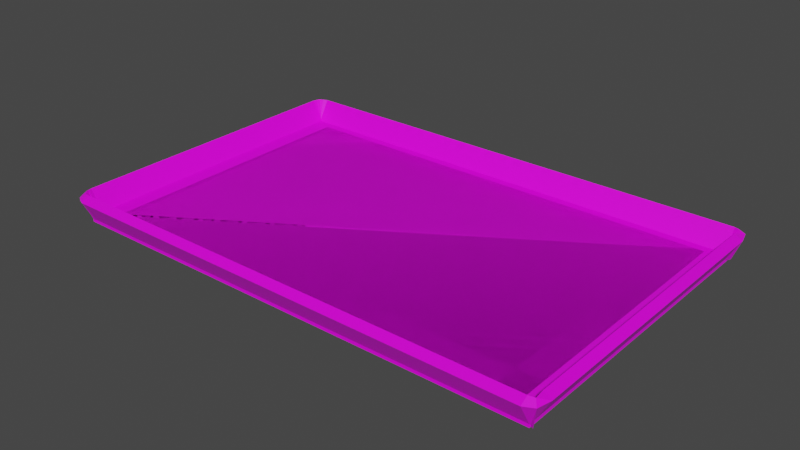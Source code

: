 # Source: plate.blend  (saved by Blender 3.2.14; exported with 4.5.12 LTS)
import bpy
from mathutils import Matrix  # noqa: F401  (used for matrix-valued properties, if any)

bpy.ops.wm.read_factory_settings(use_empty=True)
scene = bpy.context.scene
scene.name = 'Scene'

# ---- collections
col_collection = bpy.data.collections.new('Collection'); scene.collection.children.link(col_collection)

# ---- images (referenced by path relative to the original .blend; pixels are not part of the script)
import os
ASSET_DIR = os.environ.get("B2B_ASSET_DIR", "")  # directory of the original .blend (textures are referenced by path, not embedded)
HERE = os.path.dirname(os.path.abspath(__file__))  # packed textures are extracted next to this script under _unpacked/

def load_image(name, relpath, width, height, colorspace="sRGB"):
    """Load a texture the original file referenced (path relative to the .blend, or extracted next to this script)."""
    p = next((c for c in (os.path.join(HERE, relpath), os.path.join(ASSET_DIR, relpath)) if relpath and os.path.exists(c)), "")
    if p:
        img = bpy.data.images.load(p, check_existing=True)
        img.name = name
    else:  # same state as the original file: an image datablock whose file is absent (Cycles renders it pink)
        img = bpy.data.images.new(name, width, height)
        img.source = "FILE"
        img.filepath = "//" + (relpath or name)
    img.colorspace_settings.name = colorspace
    return img
img_tray_______png = load_image('tray - 복사본.png', 'tray - 복사본.png', 1024, 1024, 'sRGB')

# ---- materials (node trees are filled in below, after node groups)
mat_material_001 = bpy.data.materials.new('Material.001')
mat_material_001.alpha_threshold = 0.0
mat_material_001.use_transparent_shadow = False
mat_material_001.line_color = (0.0, 0.0, 0.0, 1.0)

# ---- material node trees
mat_material_001.use_nodes = True; mat_material_001.node_tree.nodes.clear()
_N = mat_material_001.node_tree.nodes; _L = mat_material_001.node_tree.links
n0 = _N.new('ShaderNodeOutputMaterial'); n0.name = 'Material Output'; n0.location = (300, 300)
n1 = _N.new('ShaderNodeBsdfPrincipled'); n1.name = 'Principled BSDF'; n1.location = (10, 300)
n1.distribution = 'GGX'
n1.subsurface_method = 'RANDOM_WALK_SKIN'
n1.inputs[2].default_value = 0.4
n1.inputs[3].default_value = 1.45
n1.inputs[27].default_value = (0.0, 0.0, 0.0, 1.0)
n1.inputs[28].default_value = 1.0
n2 = _N.new('ShaderNodeTexImage'); n2.name = 'Image Texture'; n2.location = (-280, 275)
n2.image = img_tray_______png
_L.new(n1.outputs[0], n0.inputs[0])
_L.new(n2.outputs[0], n1.inputs[0])
n0.is_active_output = True

# ---- world
world_world = bpy.data.worlds.new('World'); scene.world = world_world
world_world.use_nodes = True; world_world.node_tree.nodes.clear()
_N = world_world.node_tree.nodes; _L = world_world.node_tree.links
n0 = _N.new('ShaderNodeOutputWorld'); n0.name = 'World Output'; n0.location = (300, 300)
n1 = _N.new('ShaderNodeBackground'); n1.name = 'Background'; n1.location = (10, 300)
n1.inputs[0].default_value = (0.05088, 0.05088, 0.05088, 1.0)
_L.new(n1.outputs[0], n0.inputs[0])
n0.is_active_output = True
world_world.color = (0.05088, 0.05088, 0.05088)
world_world.use_sun_shadow = False
world_world.sun_shadow_jitter_overblur = 0.0

# ---- meshes
me_cube_003 = bpy.data.meshes.new('Cube.003')
me_cube_003.from_pydata([(-1.603, -10.67, -1.76), (-1.549, -10.67, -0.7597), (-1.603, 10.66, -1.76), (-1.549, 10.66, -0.7597), (-1.503, 9.998, -0.06323), (-1.503, 9.998, -2.063), (1.511, 9.998, -0.06324), (1.511, 9.998, -2.063), (-1.503, -10.0, -0.06323), (-1.503, -10.0, -2.063), (1.511, -10.0, -0.06324), (1.511, -10.0, -2.063), (-1.61, 11.11, -0.06323), (-1.61, 11.11, -2.063), (1.619, 11.11, -0.06324), (1.619, 11.11, -2.063), (-1.61, -11.11, -0.06323), (-1.61, -11.11, -2.063), (1.619, -11.11, -0.06324), (1.619, -11.11, -2.063), (-1.603, 11.05, -0.06816), (-1.603, 11.05, -2.058), (1.611, 11.05, -0.06816), (1.611, 11.05, -2.058), (-1.603, -11.06, -0.06816), (-1.603, -11.06, -2.058), (1.611, -11.06, -0.06816), (1.611, -11.06, -2.058), (-1.503, -10.0, -0.06816), (-1.503, -10.0, -2.058), (-1.495, -10.0, -2.058), (1.504, -10.0, -0.06816), (-1.503, 9.998, -0.06816), (-1.503, 9.998, -2.058), (1.511, 9.998, -0.06816), (1.511, 9.998, -2.058), (-1.495, 9.998, -0.06816), (1.457, 9.998, -0.06817), (1.504, 9.998, -2.058), (1.511, -10.0, -0.06816), (1.511, -10.0, -2.058), (1.457, 9.998, -0.06324), (-1.449, 9.998, -2.063), (1.457, -10.0, -2.063), (-1.449, -10.0, -0.06324), (1.705, -10.67, 3.436), (1.651, -10.67, 4.436), (1.612, -10.67, -1.76), (1.558, -10.67, -0.7597), (1.705, 10.66, 3.436), (1.651, 10.66, 4.436), (1.612, 10.66, -1.76), (1.558, 10.66, -0.7597), (1.618, -11.04, -1.76), (1.618, -10.46, -0.7597), (1.618, -12.04, 3.436), (1.618, -11.46, 4.436), (-1.627, -11.04, -1.76), (-1.627, -10.46, -0.7597), (-1.627, -12.04, 3.436), (-1.627, -11.46, 4.436), (1.618, 12.04, 3.436), (1.618, 11.46, 4.436), (1.618, 11.04, -1.76), (1.618, 10.46, -0.7597), (-1.627, 12.04, 3.436), (-1.627, 11.46, 4.436), (-1.627, 11.04, -1.76), (-1.627, 10.46, -0.7597), (1.641, -11.15, -1.76), (1.616, -10.84, -0.7597), (1.659, -11.38, 4.436), (1.684, -11.69, 3.436), (1.635, 11.11, -1.76), (1.681, 11.62, 3.436), (1.654, 11.32, 4.436), (1.609, 10.81, -0.7597), (-1.66, -10.67, -1.76), (-1.606, -10.67, -0.7597), (-1.753, -10.67, 3.436), (-1.699, -10.67, 4.436), (-1.66, 10.66, -1.76), (-1.606, 10.66, -0.7597), (-1.753, 10.66, 3.436), (-1.699, 10.66, 4.436), (-1.661, 11.11, -2.063), (-1.661, -11.11, -2.063), (-1.661, 11.11, -0.06323), (-1.661, -11.11, -0.06323), (-1.647, 11.0, -1.76), (-1.661, 11.0, -1.76), (-1.663, 10.81, -1.76), (-1.735, 11.04, 3.436), (-1.709, 11.48, 3.436), (-1.672, 11.73, 3.436), (-1.693, 10.91, 4.436), (-1.681, 11.2, 4.436), (-1.657, 11.31, 4.436), (-1.621, 10.68, -0.7597), (-1.633, 10.72, -0.7597), (-1.632, 10.58, -0.7597), (-1.664, -11.88, 3.436), (-1.701, -11.63, 3.436), (-1.727, -11.2, 3.436), (-1.661, -10.9, -1.76), (-1.658, -11.08, -1.76), (-1.645, -11.09, -1.76), (-1.623, -10.73, -0.7597), (-1.634, -10.76, -0.7597), (-1.634, -10.63, -0.7597), (-1.689, -11.03, 4.436), (-1.676, -11.31, 4.436), (-1.653, -11.42, 4.436)], [], [(2, 3, 1, 0), (4, 8, 44, 10, 6, 41), (7, 35, 40, 11), (11, 40, 39, 10, 44, 8, 28, 29, 9, 43), (9, 5, 42, 7, 11, 43), (5, 33, 32, 4, 41, 6, 34, 35, 7, 42), (9, 29, 33, 5), (12, 14, 6, 4, 8, 16), (15, 19, 18, 14), (19, 17, 16, 18), (17, 19, 11, 9, 5, 13), (13, 15, 14, 12), (13, 12, 87, 85), (20, 24, 26, 31, 28, 32, 36, 37, 22), (23, 22, 26, 27), (27, 26, 24, 25), (25, 21, 23, 35, 38, 33, 29), (21, 20, 22, 23), (25, 24, 20, 21), (29, 28, 32, 33), (28, 8, 4, 32), (13, 5, 7, 11, 19, 15), (7, 5, 9, 11), (22, 37, 34, 39, 31, 26), (30, 40, 35, 23, 27, 25, 29), (35, 34, 39, 40), (34, 6, 10, 39), (16, 8, 10, 6, 14, 18), (10, 8, 4, 6), (70, 71, 46, 48), (47, 48, 52, 51), (74, 75, 50, 49), (49, 50, 46, 45), (47, 51, 49, 45), (52, 48, 46, 50), (69, 70, 48, 47), (55, 56, 60, 59), (106, 109, 58, 57), (57, 58, 54, 53), (55, 59, 57, 53), (60, 56, 54, 58), (73, 74, 49, 51), (63, 64, 68, 67), (94, 97, 66, 65), (65, 66, 62, 61), (63, 67, 65, 61), (68, 64, 62, 66), (71, 72, 45, 46), (72, 69, 47, 45), (55, 53, 69, 72), (56, 55, 72, 71), (53, 54, 70, 69), (54, 56, 71, 70), (75, 76, 52, 50), (76, 73, 51, 52), (64, 63, 73, 76), (62, 64, 76, 75), (63, 61, 74, 73), (61, 62, 75, 74), (101, 106, 57, 59), (79, 80, 84, 83), (89, 94, 65, 67), (79, 83, 81, 77), (84, 80, 78, 82), (86, 85, 87, 88), (16, 17, 86, 88), (17, 13, 85, 86), (12, 16, 88, 87), (97, 100, 68, 66), (100, 89, 67, 68), (82, 81, 91, 98), (98, 91, 90, 99), (99, 90, 89, 100), (84, 82, 98, 95), (95, 98, 99, 96), (96, 99, 100, 97), (81, 83, 92, 91), (91, 92, 93, 90), (90, 93, 94, 89), (83, 84, 95, 92), (92, 95, 96, 93), (93, 96, 97, 94), (109, 112, 60, 58), (112, 101, 59, 60), (80, 79, 103, 110), (110, 103, 102, 111), (111, 102, 101, 112), (78, 80, 110, 107), (107, 110, 111, 108), (108, 111, 112, 109), (79, 77, 104, 103), (103, 104, 105, 102), (102, 105, 106, 101), (77, 78, 107, 104), (104, 107, 108, 105), (105, 108, 109, 106)])
_uv = me_cube_003.uv_layers.new(name='UVMap')
_uv.uv.foreach_set('vector', [0.375, 0.75, 0.625, 0.75, 0.625, 1.0, 0.375, 1.0, 0.625, 0.5, 0.875, 0.5, 0.875, 0.5045, 0.875, 0.75, 0.625, 0.75, 0.625, 0.7455, 0.375, 0.75, 0.3756, 0.75, 0.3756, 1.0, 0.375, 1.0, 0.375, 0.0, 0.3756, 0.0, 0.6244, 0.0, 0.625, 0.0, 0.625, 0.2455, 0.625, 0.25, 0.6244, 0.25, 0.3756, 0.25, 0.375, 0.25, 0.375, 0.004464, 0.125, 0.5, 0.375, 0.5, 0.375, 0.5045, 0.375, 0.75, 0.125, 0.75, 0.125, 0.7455, 0.375, 0.5, 0.3756, 0.5, 0.6244, 0.5, 0.625, 0.5, 0.625, 0.7455, 0.625, 0.75, 0.6244, 0.75, 0.3756, 0.75, 0.375, 0.75, 0.375, 0.5045, 0.375, 0.25, 0.3756, 0.25, 0.3756, 0.5, 0.375, 0.5, 0.625, 0.5, 0.625, 0.75, 0.6375, 0.7417, 0.6375, 0.5083, 0.8625, 0.5083, 0.875, 0.5, 0.375, 0.75, 0.375, 1.0, 0.625, 1.0, 0.625, 0.75, 0.375, 0.0, 0.375, 0.25, 0.625, 0.25, 0.625, 0.0, 0.125, 0.5, 0.125, 0.75, 0.1375, 0.7417, 0.1375, 0.5083, 0.3625, 0.5083, 0.375, 0.5, 0.375, 0.5, 0.375, 0.75, 0.625, 0.75, 0.625, 0.5, 0.375, 0.5, 0.625, 0.5, 0.625, 0.5, 0.375, 0.5, 0.625, 0.5, 0.875, 0.5, 0.875, 0.75, 0.8631, 0.7417, 0.8631, 0.5078, 0.6369, 0.5078, 0.6369, 0.5083, 0.6369, 0.7381, 0.625, 0.75, 0.375, 0.75, 0.625, 0.75, 0.625, 1.0, 0.375, 1.0, 0.375, 0.0, 0.625, 0.0, 0.625, 0.25, 0.375, 0.25, 0.125, 0.5, 0.375, 0.5, 0.375, 0.75, 0.3631, 0.7422, 0.3631, 0.7417, 0.3631, 0.5078, 0.1369, 0.5078, 0.375, 0.5, 0.625, 0.5, 0.625, 0.75, 0.375, 0.75, 0.375, 0.25, 0.625, 0.25, 0.625, 0.5, 0.375, 0.5, 0.3756, 0.25, 0.6244, 0.25, 0.6244, 0.5, 0.3756, 0.5, 0.6244, 0.25, 0.625, 0.25, 0.625, 0.5, 0.6244, 0.5, 0.375, 0.5, 0.3625, 0.5083, 0.3625, 0.7417, 0.1375, 0.7417, 0.125, 0.75, 0.375, 0.75, 0.3625, 0.7417, 0.3625, 0.5083, 0.1375, 0.5083, 0.1375, 0.7417, 0.625, 0.75, 0.6369, 0.7381, 0.6369, 0.7422, 0.8631, 0.7422, 0.8631, 0.7417, 0.875, 0.75, 0.1369, 0.5083, 0.1369, 0.7422, 0.3631, 0.7422, 0.375, 0.75, 0.125, 0.75, 0.125, 0.5, 0.1369, 0.5078, 0.3756, 0.75, 0.6244, 0.75, 0.6244, 1.0, 0.3756, 1.0, 0.6244, 0.75, 0.625, 0.75, 0.625, 1.0, 0.6244, 1.0, 0.875, 0.5, 0.8625, 0.5083, 0.8625, 0.7417, 0.6375, 0.7417, 0.625, 0.75, 0.875, 0.75, 0.8625, 0.7417, 0.8625, 0.5083, 0.6375, 0.5083, 0.6375, 0.7417, 0.875, 0.635, 0.875, 0.6141, 0.875, 0.75, 0.875, 0.5, 0.375, 0.25, 0.625, 0.25, 0.625, 0.5, 0.375, 0.5, 0.375, 0.8787, 0.625, 0.8787, 0.625, 0.75, 0.375, 0.75, 0.375, 0.75, 0.625, 0.75, 0.625, 1.0, 0.375, 1.0, 0.125, 0.5, 0.375, 0.5, 0.375, 0.75, 0.125, 0.75, 0.625, 0.5, 0.875, 0.5, 0.875, 0.75, 0.625, 0.75, 0.375, 0.655, 0.625, 0.655, 0.625, 0.25, 0.375, 0.25, 0.375, 0.25, 0.625, 0.25, 0.625, 0.5, 0.375, 0.5, 0.3241, 0.75, 0.6748, 0.75, 0.625, 0.75, 0.375, 0.75, 0.375, 0.75, 0.625, 0.75, 0.625, 1.0, 0.375, 1.0, 0.125, 0.5, 0.375, 0.5, 0.375, 0.75, 0.125, 0.75, 0.625, 0.5, 0.875, 0.5, 0.875, 0.75, 0.625, 0.75, 0.2451, 0.5, 0.2463, 0.75, 0.375, 0.75, 0.375, 0.5, 0.375, 0.25, 0.625, 0.25, 0.625, 0.5, 0.375, 0.5, 0.375, 0.6829, 0.625, 0.6829, 0.625, 0.75, 0.375, 0.75, 0.375, 0.75, 0.625, 0.75, 0.625, 1.0, 0.375, 1.0, 0.125, 0.5, 0.375, 0.5, 0.375, 0.75, 0.125, 0.75, 0.625, 0.5, 0.875, 0.5, 0.875, 0.75, 0.625, 0.75, 0.625, 0.595, 0.375, 0.595, 0.375, 1.0, 0.625, 1.0, 0.125, 0.615, 0.125, 0.6379, 0.125, 0.5, 0.125, 0.75, 0.125, 0.5, 0.125, 0.75, 0.125, 0.6379, 0.125, 0.615, 0.625, 0.25, 0.375, 0.25, 0.375, 0.595, 0.625, 0.595, 0.375, 1.0, 0.625, 1.0, 0.625, 0.655, 0.375, 0.655, 0.875, 0.75, 0.875, 0.5, 0.875, 0.6141, 0.875, 0.635, 0.7548, 0.75, 0.7537, 0.5, 0.625, 0.5, 0.625, 0.75, 0.625, 0.3713, 0.375, 0.3713, 0.375, 0.5, 0.625, 0.5, 0.625, 0.25, 0.375, 0.25, 0.375, 0.3713, 0.625, 0.3713, 0.875, 0.75, 0.875, 0.5, 0.7537, 0.5, 0.7548, 0.75, 0.125, 0.5, 0.125, 0.75, 0.2463, 0.75, 0.2451, 0.5, 0.375, 1.0, 0.625, 1.0, 0.625, 0.8787, 0.375, 0.8787, 0.3241, 0.5, 0.3241, 0.75, 0.375, 0.75, 0.375, 0.5, 0.375, 0.25, 0.625, 0.25, 0.625, 0.5, 0.375, 0.5, 0.375, 0.5671, 0.375, 0.6829, 0.375, 0.75, 0.375, 0.5, 0.125, 0.5, 0.375, 0.5, 0.375, 0.75, 0.125, 0.75, 0.625, 0.5, 0.875, 0.5, 0.875, 0.75, 0.625, 0.75, 0.375, 0.25, 0.375, 0.5, 0.625, 0.5, 0.625, 0.25, 0.625, 0.25, 0.375, 0.25, 0.375, 0.25, 0.625, 0.25, 0.125, 0.5, 0.375, 0.5, 0.375, 0.5, 0.125, 0.5, 0.625, 0.5, 0.875, 0.5, 0.875, 0.5, 0.625, 0.5, 0.625, 0.6829, 0.625, 0.5676, 0.625, 0.5, 0.625, 0.75, 0.625, 0.5676, 0.375, 0.5671, 0.375, 0.5, 0.625, 0.5, 0.625, 0.75, 0.375, 0.75, 0.375, 0.6921, 0.625, 0.6924, 0.625, 0.6924, 0.375, 0.6921, 0.375, 0.6296, 0.625, 0.63, 0.625, 0.63, 0.375, 0.6296, 0.375, 0.5671, 0.625, 0.5676, 0.625, 0.5, 0.625, 0.75, 0.625, 0.6924, 0.625, 0.5579, 0.625, 0.5579, 0.625, 0.6924, 0.625, 0.63, 0.625, 0.6204, 0.625, 0.6204, 0.625, 0.63, 0.625, 0.5676, 0.625, 0.6829, 0.375, 0.75, 0.375, 0.5, 0.375, 0.5579, 0.375, 0.6921, 0.375, 0.6921, 0.375, 0.5579, 0.375, 0.6204, 0.375, 0.6296, 0.375, 0.6296, 0.375, 0.6204, 0.375, 0.6829, 0.375, 0.5671, 0.375, 0.5, 0.625, 0.5, 0.625, 0.5579, 0.375, 0.5579, 0.375, 0.5579, 0.625, 0.5579, 0.625, 0.6204, 0.375, 0.6204, 0.375, 0.6204, 0.625, 0.6204, 0.625, 0.6829, 0.375, 0.6829, 0.6748, 0.75, 0.6759, 0.5, 0.625, 0.5, 0.625, 0.75, 0.625, 0.4491, 0.375, 0.4491, 0.375, 0.5, 0.625, 0.5, 0.625, 0.25, 0.375, 0.25, 0.375, 0.3241, 0.625, 0.3241, 0.625, 0.3241, 0.375, 0.3241, 0.375, 0.3866, 0.625, 0.3866, 0.625, 0.3866, 0.375, 0.3866, 0.375, 0.4491, 0.625, 0.4491, 0.875, 0.75, 0.875, 0.5, 0.8009, 0.5, 0.7993, 0.75, 0.7993, 0.75, 0.8009, 0.5, 0.7384, 0.5, 0.7371, 0.75, 0.7371, 0.75, 0.7384, 0.5, 0.6759, 0.5, 0.6748, 0.75, 0.125, 0.5, 0.125, 0.75, 0.1991, 0.75, 0.1991, 0.5, 0.1991, 0.5, 0.1991, 0.75, 0.2616, 0.75, 0.2616, 0.5, 0.2616, 0.5, 0.2616, 0.75, 0.3241, 0.75, 0.3241, 0.5, 0.125, 0.75, 0.875, 0.75, 0.7993, 0.75, 0.1991, 0.75, 0.1991, 0.75, 0.7993, 0.75, 0.7371, 0.75, 0.2616, 0.75, 0.2616, 0.75, 0.7371, 0.75, 0.6748, 0.75, 0.3241, 0.75])
me_cube_003.materials.append(mat_material_001)
me_cube_003.update()

# ---- objects
ob_cube_002 = bpy.data.objects.new('Cube.002', me_cube_003)

# ---- transforms, parenting, visibility, modifiers, constraints
ob_cube_002.location = (3.682e-08, -3.274e-08, 6.335e-08)
ob_cube_002.scale = (0.96, 0.09, 0.03)

# ---- collection membership
col_collection.objects.link(ob_cube_002)

# ---- scene / render settings (as saved in the file)
scene.frame_start = 1; scene.frame_end = 250; scene.frame_set(1)
scene.render.engine = 'BLENDER_EEVEE_NEXT'
scene.cycles.sampling_pattern = 'TABULATED_SOBOL'
scene.cycles.use_light_tree = False
scene.view_settings.view_transform = 'Filmic'
bpy.context.view_layer.update()

# ---- added for rendering (the .blend has no active camera and no usable light): camera, sun
cam_auto = bpy.data.cameras.new('AutoCamera')
cam_auto.lens = 50.0
cam_auto.sensor_width = 36.0
cam_auto.clip_end = 1000.0
ob_auto_camera = bpy.data.objects.new('AutoCamera', cam_auto)
scene.collection.objects.link(ob_auto_camera)
ob_auto_camera.location = (3.64994, -4.40779, 2.97401)
ob_auto_camera.rotation_euler = (1.09748, -7.21219e-08, 0.694738)
scene.camera = ob_auto_camera
light_auto_sun = bpy.data.lights.new('AutoSun', 'SUN')
light_auto_sun.energy = 3.0
light_auto_sun.angle = 0.0523599
ob_auto_sun = bpy.data.objects.new('AutoSun', light_auto_sun)
scene.collection.objects.link(ob_auto_sun)
ob_auto_sun.rotation_euler = (0.872665, 0.174533, 0.523599)
bpy.context.view_layer.update()
